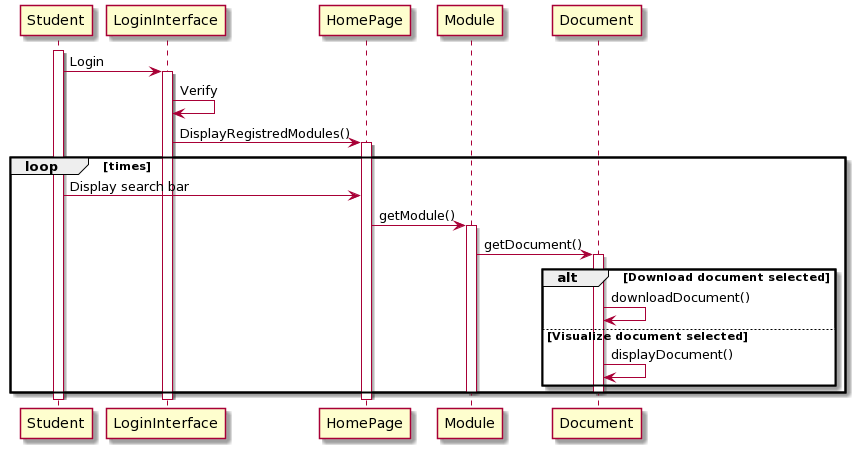

The diagram above was rendered by PlantUML. Its source (embedded in the PNG):
@startuml
activate Student

Student -> LoginInterface: Login
activate LoginInterface
LoginInterface -> LoginInterface: Verify
LoginInterface -> HomePage: DisplayRegistredModules()
activate HomePage
 loop  times
            Student -> HomePage: Display search bar
            HomePage-> Module: getModule()
            activate Module
            Module-> Document: getDocument()
            activate Document
            alt Download document selected
                Document-> Document: downloadDocument()
            else Visualize document selected
                Document-> Document: displayDocument()
            end
            deactivate Document
            deactivate Module
        end

deactivate HomePage
deactivate LoginInterface
deactivate Student
@enduml